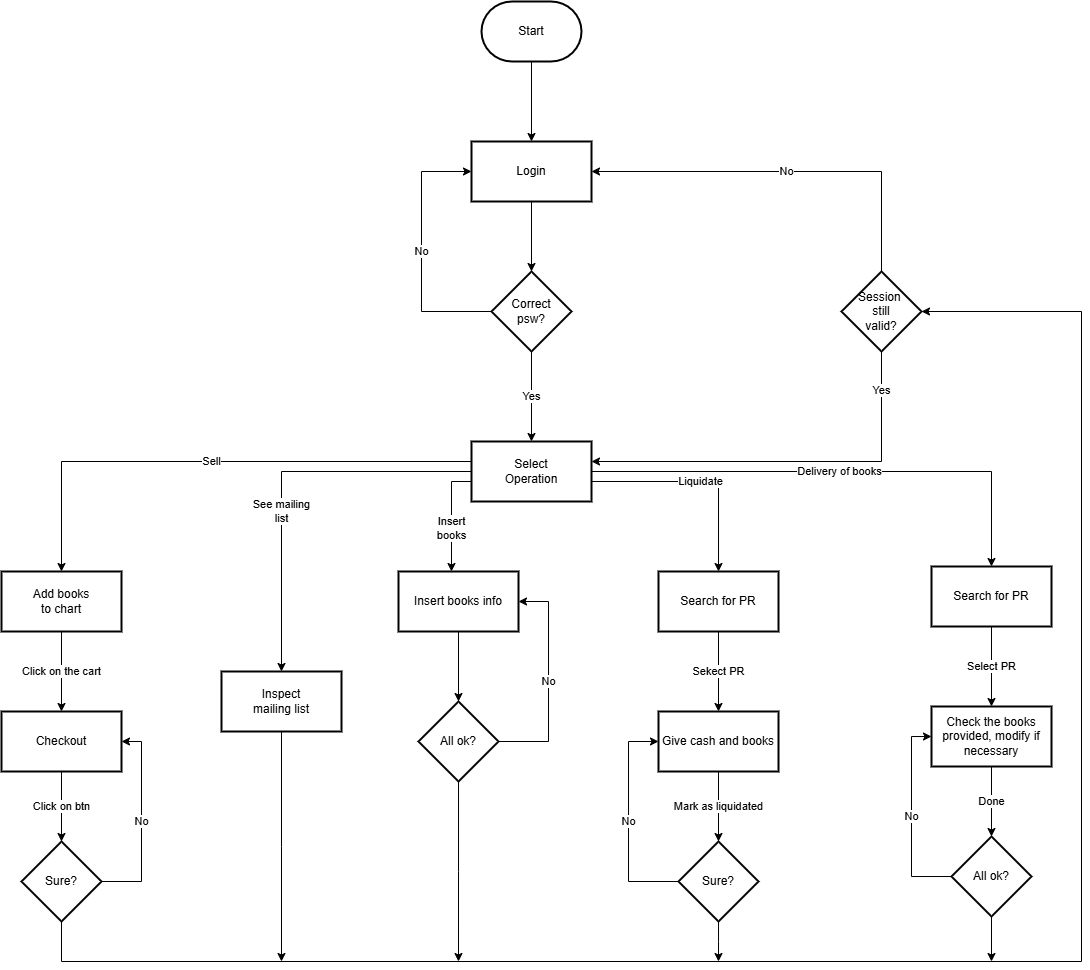

The diagram above was exported from draw.io. Its source (the exported page's mxGraphModel, read from the mxfile embedded in the PNG):
<mxGraphModel dx="610" dy="314" grid="1" gridSize="10" guides="1" tooltips="1" connect="1" arrows="1" fold="1" page="1" pageScale="1" pageWidth="1654" pageHeight="1169" math="0" shadow="0">
  <root>
    <mxCell id="0" />
    <mxCell id="1" parent="0" />
    <mxCell id="41GpGBt2tA6GXiMHiQkO-10" value="" style="edgeStyle=orthogonalEdgeStyle;rounded=0;orthogonalLoop=1;jettySize=auto;html=1;" parent="1" source="IZBikDO-DRVdyYZQuGuO-1" target="41GpGBt2tA6GXiMHiQkO-9" edge="1">
      <mxGeometry relative="1" as="geometry" />
    </mxCell>
    <mxCell id="IZBikDO-DRVdyYZQuGuO-1" value="Start" style="strokeWidth=2;html=1;shape=mxgraph.flowchart.terminator;whiteSpace=wrap;" parent="1" vertex="1">
      <mxGeometry x="680" y="350" width="100" height="60" as="geometry" />
    </mxCell>
    <mxCell id="41GpGBt2tA6GXiMHiQkO-12" value="" style="edgeStyle=orthogonalEdgeStyle;rounded=0;orthogonalLoop=1;jettySize=auto;html=1;" parent="1" source="41GpGBt2tA6GXiMHiQkO-9" target="41GpGBt2tA6GXiMHiQkO-11" edge="1">
      <mxGeometry relative="1" as="geometry" />
    </mxCell>
    <mxCell id="41GpGBt2tA6GXiMHiQkO-9" value="Login" style="whiteSpace=wrap;html=1;strokeWidth=2;" parent="1" vertex="1">
      <mxGeometry x="670" y="490" width="120" height="60" as="geometry" />
    </mxCell>
    <mxCell id="41GpGBt2tA6GXiMHiQkO-13" value="No" style="edgeStyle=orthogonalEdgeStyle;rounded=0;orthogonalLoop=1;jettySize=auto;html=1;" parent="1" source="41GpGBt2tA6GXiMHiQkO-11" target="41GpGBt2tA6GXiMHiQkO-9" edge="1">
      <mxGeometry relative="1" as="geometry">
        <Array as="points">
          <mxPoint x="620" y="660" />
          <mxPoint x="620" y="520" />
        </Array>
      </mxGeometry>
    </mxCell>
    <mxCell id="41GpGBt2tA6GXiMHiQkO-15" value="Yes" style="edgeStyle=orthogonalEdgeStyle;rounded=0;orthogonalLoop=1;jettySize=auto;html=1;" parent="1" source="41GpGBt2tA6GXiMHiQkO-11" target="41GpGBt2tA6GXiMHiQkO-14" edge="1">
      <mxGeometry relative="1" as="geometry" />
    </mxCell>
    <mxCell id="41GpGBt2tA6GXiMHiQkO-11" value="Correct&lt;div&gt;psw?&lt;/div&gt;" style="rhombus;whiteSpace=wrap;html=1;strokeWidth=2;" parent="1" vertex="1">
      <mxGeometry x="690" y="620" width="80" height="80" as="geometry" />
    </mxCell>
    <mxCell id="41GpGBt2tA6GXiMHiQkO-48" value="Delivery of books" style="edgeStyle=orthogonalEdgeStyle;rounded=0;orthogonalLoop=1;jettySize=auto;html=1;" parent="1" source="41GpGBt2tA6GXiMHiQkO-14" target="41GpGBt2tA6GXiMHiQkO-26" edge="1">
      <mxGeometry relative="1" as="geometry">
        <Array as="points">
          <mxPoint x="1190" y="820" />
        </Array>
      </mxGeometry>
    </mxCell>
    <mxCell id="41GpGBt2tA6GXiMHiQkO-49" value="Liquidate" style="edgeStyle=orthogonalEdgeStyle;rounded=0;orthogonalLoop=1;jettySize=auto;html=1;" parent="1" source="41GpGBt2tA6GXiMHiQkO-14" target="41GpGBt2tA6GXiMHiQkO-36" edge="1">
      <mxGeometry relative="1" as="geometry">
        <Array as="points">
          <mxPoint x="917" y="830" />
        </Array>
      </mxGeometry>
    </mxCell>
    <mxCell id="41GpGBt2tA6GXiMHiQkO-50" value="Insert&lt;div&gt;books&lt;/div&gt;" style="edgeStyle=orthogonalEdgeStyle;rounded=0;orthogonalLoop=1;jettySize=auto;html=1;" parent="1" source="41GpGBt2tA6GXiMHiQkO-14" target="41GpGBt2tA6GXiMHiQkO-43" edge="1">
      <mxGeometry x="0.2222" relative="1" as="geometry">
        <Array as="points">
          <mxPoint x="650" y="830" />
        </Array>
        <mxPoint as="offset" />
      </mxGeometry>
    </mxCell>
    <mxCell id="41GpGBt2tA6GXiMHiQkO-51" value="Sell" style="edgeStyle=orthogonalEdgeStyle;rounded=0;orthogonalLoop=1;jettySize=auto;html=1;" parent="1" source="41GpGBt2tA6GXiMHiQkO-14" target="41GpGBt2tA6GXiMHiQkO-16" edge="1">
      <mxGeometry relative="1" as="geometry">
        <Array as="points">
          <mxPoint x="260" y="810" />
        </Array>
      </mxGeometry>
    </mxCell>
    <mxCell id="BmnAqvRAmIp2YgpVYEWU-3" value="See mailing&lt;div&gt;list&lt;/div&gt;" style="edgeStyle=orthogonalEdgeStyle;rounded=0;orthogonalLoop=1;jettySize=auto;html=1;" edge="1" parent="1" source="41GpGBt2tA6GXiMHiQkO-14" target="BmnAqvRAmIp2YgpVYEWU-1">
      <mxGeometry x="0.1795" relative="1" as="geometry">
        <mxPoint as="offset" />
      </mxGeometry>
    </mxCell>
    <mxCell id="41GpGBt2tA6GXiMHiQkO-14" value="Select&lt;div&gt;Operation&lt;/div&gt;" style="whiteSpace=wrap;html=1;strokeWidth=2;" parent="1" vertex="1">
      <mxGeometry x="670" y="790" width="120" height="60" as="geometry" />
    </mxCell>
    <mxCell id="41GpGBt2tA6GXiMHiQkO-19" value="Click on the cart" style="edgeStyle=orthogonalEdgeStyle;rounded=0;orthogonalLoop=1;jettySize=auto;html=1;" parent="1" source="41GpGBt2tA6GXiMHiQkO-16" target="41GpGBt2tA6GXiMHiQkO-18" edge="1">
      <mxGeometry relative="1" as="geometry" />
    </mxCell>
    <mxCell id="41GpGBt2tA6GXiMHiQkO-16" value="Add books&lt;div&gt;to chart&lt;/div&gt;" style="whiteSpace=wrap;html=1;strokeWidth=2;" parent="1" vertex="1">
      <mxGeometry x="200" y="920" width="120" height="60" as="geometry" />
    </mxCell>
    <mxCell id="41GpGBt2tA6GXiMHiQkO-21" value="Click on btn" style="edgeStyle=orthogonalEdgeStyle;rounded=0;orthogonalLoop=1;jettySize=auto;html=1;" parent="1" source="41GpGBt2tA6GXiMHiQkO-18" target="41GpGBt2tA6GXiMHiQkO-20" edge="1">
      <mxGeometry relative="1" as="geometry" />
    </mxCell>
    <mxCell id="41GpGBt2tA6GXiMHiQkO-18" value="Checkout" style="whiteSpace=wrap;html=1;strokeWidth=2;" parent="1" vertex="1">
      <mxGeometry x="200" y="1060" width="120" height="60" as="geometry" />
    </mxCell>
    <mxCell id="41GpGBt2tA6GXiMHiQkO-22" value="No" style="edgeStyle=orthogonalEdgeStyle;rounded=0;orthogonalLoop=1;jettySize=auto;html=1;" parent="1" source="41GpGBt2tA6GXiMHiQkO-20" target="41GpGBt2tA6GXiMHiQkO-18" edge="1">
      <mxGeometry relative="1" as="geometry">
        <Array as="points">
          <mxPoint x="340" y="1230" />
          <mxPoint x="340" y="1090" />
        </Array>
      </mxGeometry>
    </mxCell>
    <mxCell id="BmnAqvRAmIp2YgpVYEWU-10" style="edgeStyle=orthogonalEdgeStyle;rounded=0;orthogonalLoop=1;jettySize=auto;html=1;" edge="1" parent="1" source="41GpGBt2tA6GXiMHiQkO-20" target="BmnAqvRAmIp2YgpVYEWU-7">
      <mxGeometry relative="1" as="geometry">
        <Array as="points">
          <mxPoint x="260" y="1310" />
          <mxPoint x="1280" y="1310" />
          <mxPoint x="1280" y="660" />
        </Array>
      </mxGeometry>
    </mxCell>
    <mxCell id="41GpGBt2tA6GXiMHiQkO-20" value="Sure?" style="rhombus;whiteSpace=wrap;html=1;strokeWidth=2;" parent="1" vertex="1">
      <mxGeometry x="220" y="1190" width="80" height="80" as="geometry" />
    </mxCell>
    <mxCell id="41GpGBt2tA6GXiMHiQkO-29" value="Select PR" style="edgeStyle=orthogonalEdgeStyle;rounded=0;orthogonalLoop=1;jettySize=auto;html=1;" parent="1" source="41GpGBt2tA6GXiMHiQkO-26" target="41GpGBt2tA6GXiMHiQkO-28" edge="1">
      <mxGeometry relative="1" as="geometry" />
    </mxCell>
    <mxCell id="41GpGBt2tA6GXiMHiQkO-26" value="Search for PR" style="whiteSpace=wrap;html=1;strokeWidth=2;" parent="1" vertex="1">
      <mxGeometry x="1130" y="915" width="120" height="60" as="geometry" />
    </mxCell>
    <mxCell id="41GpGBt2tA6GXiMHiQkO-33" value="Done" style="edgeStyle=orthogonalEdgeStyle;rounded=0;orthogonalLoop=1;jettySize=auto;html=1;" parent="1" source="41GpGBt2tA6GXiMHiQkO-28" target="41GpGBt2tA6GXiMHiQkO-32" edge="1">
      <mxGeometry relative="1" as="geometry" />
    </mxCell>
    <mxCell id="41GpGBt2tA6GXiMHiQkO-28" value="Check the books provided, modify if necessary" style="whiteSpace=wrap;html=1;strokeWidth=2;" parent="1" vertex="1">
      <mxGeometry x="1130" y="1055" width="120" height="60" as="geometry" />
    </mxCell>
    <mxCell id="41GpGBt2tA6GXiMHiQkO-34" value="No" style="edgeStyle=orthogonalEdgeStyle;rounded=0;orthogonalLoop=1;jettySize=auto;html=1;" parent="1" source="41GpGBt2tA6GXiMHiQkO-32" target="41GpGBt2tA6GXiMHiQkO-28" edge="1">
      <mxGeometry relative="1" as="geometry">
        <Array as="points">
          <mxPoint x="1110" y="1225" />
          <mxPoint x="1110" y="1085" />
        </Array>
      </mxGeometry>
    </mxCell>
    <mxCell id="BmnAqvRAmIp2YgpVYEWU-5" style="edgeStyle=orthogonalEdgeStyle;rounded=0;orthogonalLoop=1;jettySize=auto;html=1;" edge="1" parent="1" source="41GpGBt2tA6GXiMHiQkO-32">
      <mxGeometry relative="1" as="geometry">
        <mxPoint x="1190" y="1310" as="targetPoint" />
      </mxGeometry>
    </mxCell>
    <mxCell id="41GpGBt2tA6GXiMHiQkO-32" value="All ok?" style="rhombus;whiteSpace=wrap;html=1;strokeWidth=2;" parent="1" vertex="1">
      <mxGeometry x="1150" y="1185" width="80" height="80" as="geometry" />
    </mxCell>
    <mxCell id="41GpGBt2tA6GXiMHiQkO-39" value="Sekect PR" style="edgeStyle=orthogonalEdgeStyle;rounded=0;orthogonalLoop=1;jettySize=auto;html=1;" parent="1" source="41GpGBt2tA6GXiMHiQkO-36" target="41GpGBt2tA6GXiMHiQkO-38" edge="1">
      <mxGeometry relative="1" as="geometry" />
    </mxCell>
    <mxCell id="41GpGBt2tA6GXiMHiQkO-36" value="Search for PR" style="whiteSpace=wrap;html=1;strokeWidth=2;" parent="1" vertex="1">
      <mxGeometry x="857" y="920" width="120" height="60" as="geometry" />
    </mxCell>
    <mxCell id="41GpGBt2tA6GXiMHiQkO-41" value="Mark as liquidated" style="edgeStyle=orthogonalEdgeStyle;rounded=0;orthogonalLoop=1;jettySize=auto;html=1;" parent="1" source="41GpGBt2tA6GXiMHiQkO-38" target="41GpGBt2tA6GXiMHiQkO-40" edge="1">
      <mxGeometry relative="1" as="geometry" />
    </mxCell>
    <mxCell id="41GpGBt2tA6GXiMHiQkO-38" value="Give cash and books" style="whiteSpace=wrap;html=1;strokeWidth=2;" parent="1" vertex="1">
      <mxGeometry x="857" y="1060" width="120" height="60" as="geometry" />
    </mxCell>
    <mxCell id="41GpGBt2tA6GXiMHiQkO-42" value="No" style="edgeStyle=orthogonalEdgeStyle;rounded=0;orthogonalLoop=1;jettySize=auto;html=1;" parent="1" source="41GpGBt2tA6GXiMHiQkO-40" target="41GpGBt2tA6GXiMHiQkO-38" edge="1">
      <mxGeometry relative="1" as="geometry">
        <Array as="points">
          <mxPoint x="827" y="1230" />
          <mxPoint x="827" y="1090" />
        </Array>
      </mxGeometry>
    </mxCell>
    <mxCell id="41GpGBt2tA6GXiMHiQkO-54" style="edgeStyle=orthogonalEdgeStyle;rounded=0;orthogonalLoop=1;jettySize=auto;html=1;" parent="1" source="41GpGBt2tA6GXiMHiQkO-40" edge="1">
      <mxGeometry relative="1" as="geometry">
        <mxPoint x="917" y="1310" as="targetPoint" />
      </mxGeometry>
    </mxCell>
    <mxCell id="41GpGBt2tA6GXiMHiQkO-40" value="Sure?" style="rhombus;whiteSpace=wrap;html=1;strokeWidth=2;" parent="1" vertex="1">
      <mxGeometry x="877" y="1190" width="80" height="80" as="geometry" />
    </mxCell>
    <mxCell id="41GpGBt2tA6GXiMHiQkO-46" value="" style="edgeStyle=orthogonalEdgeStyle;rounded=0;orthogonalLoop=1;jettySize=auto;html=1;" parent="1" source="41GpGBt2tA6GXiMHiQkO-43" target="41GpGBt2tA6GXiMHiQkO-45" edge="1">
      <mxGeometry relative="1" as="geometry" />
    </mxCell>
    <mxCell id="41GpGBt2tA6GXiMHiQkO-43" value="Insert books info" style="whiteSpace=wrap;html=1;strokeWidth=2;" parent="1" vertex="1">
      <mxGeometry x="597" y="920" width="120" height="60" as="geometry" />
    </mxCell>
    <mxCell id="41GpGBt2tA6GXiMHiQkO-47" value="No" style="edgeStyle=orthogonalEdgeStyle;rounded=0;orthogonalLoop=1;jettySize=auto;html=1;" parent="1" source="41GpGBt2tA6GXiMHiQkO-45" target="41GpGBt2tA6GXiMHiQkO-43" edge="1">
      <mxGeometry relative="1" as="geometry">
        <Array as="points">
          <mxPoint x="747" y="1090" />
          <mxPoint x="747" y="950" />
        </Array>
      </mxGeometry>
    </mxCell>
    <mxCell id="BmnAqvRAmIp2YgpVYEWU-2" style="edgeStyle=orthogonalEdgeStyle;rounded=0;orthogonalLoop=1;jettySize=auto;html=1;" edge="1" parent="1" source="41GpGBt2tA6GXiMHiQkO-45">
      <mxGeometry relative="1" as="geometry">
        <mxPoint x="657" y="1310" as="targetPoint" />
      </mxGeometry>
    </mxCell>
    <mxCell id="41GpGBt2tA6GXiMHiQkO-45" value="All ok?" style="rhombus;whiteSpace=wrap;html=1;strokeWidth=2;" parent="1" vertex="1">
      <mxGeometry x="617" y="1050" width="80" height="80" as="geometry" />
    </mxCell>
    <mxCell id="BmnAqvRAmIp2YgpVYEWU-4" style="edgeStyle=orthogonalEdgeStyle;rounded=0;orthogonalLoop=1;jettySize=auto;html=1;" edge="1" parent="1" source="BmnAqvRAmIp2YgpVYEWU-1">
      <mxGeometry relative="1" as="geometry">
        <mxPoint x="480" y="1310" as="targetPoint" />
      </mxGeometry>
    </mxCell>
    <mxCell id="BmnAqvRAmIp2YgpVYEWU-1" value="Inspect&lt;div&gt;mailing list&lt;/div&gt;" style="whiteSpace=wrap;html=1;strokeWidth=2;" vertex="1" parent="1">
      <mxGeometry x="420" y="1020" width="120" height="60" as="geometry" />
    </mxCell>
    <mxCell id="BmnAqvRAmIp2YgpVYEWU-8" value="Yes" style="edgeStyle=orthogonalEdgeStyle;rounded=0;orthogonalLoop=1;jettySize=auto;html=1;" edge="1" parent="1" source="BmnAqvRAmIp2YgpVYEWU-7" target="41GpGBt2tA6GXiMHiQkO-14">
      <mxGeometry x="-0.8047" relative="1" as="geometry">
        <Array as="points">
          <mxPoint x="1080" y="810" />
        </Array>
        <mxPoint as="offset" />
      </mxGeometry>
    </mxCell>
    <mxCell id="BmnAqvRAmIp2YgpVYEWU-9" value="No" style="edgeStyle=orthogonalEdgeStyle;rounded=0;orthogonalLoop=1;jettySize=auto;html=1;" edge="1" parent="1" source="BmnAqvRAmIp2YgpVYEWU-7" target="41GpGBt2tA6GXiMHiQkO-9">
      <mxGeometry relative="1" as="geometry">
        <Array as="points">
          <mxPoint x="1080" y="520" />
        </Array>
      </mxGeometry>
    </mxCell>
    <mxCell id="BmnAqvRAmIp2YgpVYEWU-7" value="Session&amp;nbsp;&lt;div&gt;still&lt;/div&gt;&lt;div&gt;valid?&lt;/div&gt;" style="rhombus;whiteSpace=wrap;html=1;strokeWidth=2;" vertex="1" parent="1">
      <mxGeometry x="1040" y="620" width="80" height="80" as="geometry" />
    </mxCell>
  </root>
</mxGraphModel>